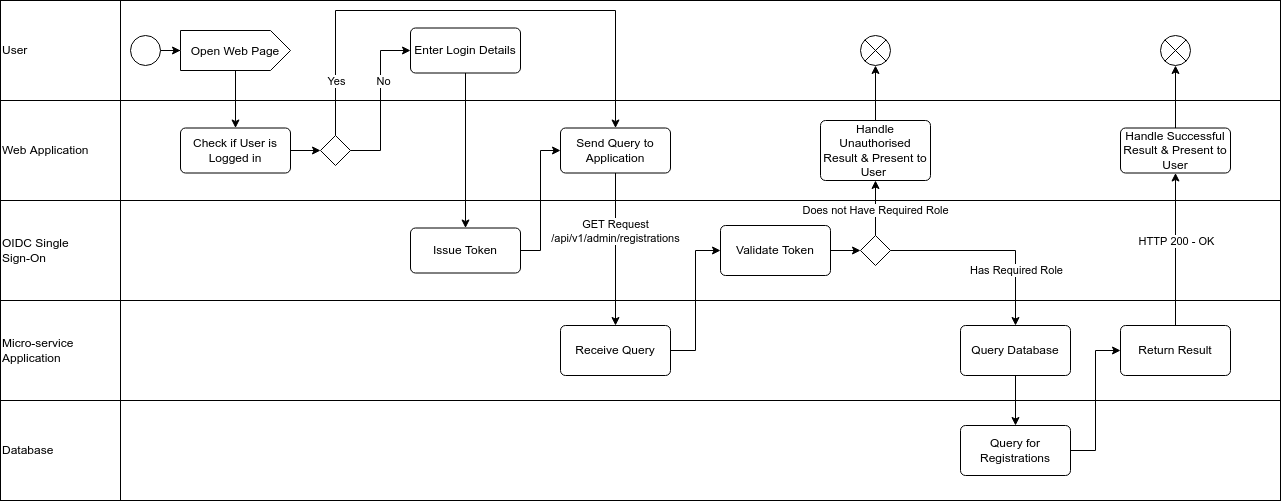

The diagram above was exported from draw.io. Its source (the exported page's mxGraphModel, read from the mxfile embedded in the PNG):
<mxGraphModel dx="2245" dy="1925" grid="1" gridSize="10" guides="1" tooltips="1" connect="1" arrows="1" fold="1" page="1" pageScale="1" pageWidth="827" pageHeight="1169" math="0" shadow="0">
  <root>
    <mxCell id="0" />
    <mxCell id="1" parent="0" />
    <mxCell id="UvaFKVhVkIA8yypCuaz1-2" value="" style="rounded=0;whiteSpace=wrap;html=1;fillColor=none;" parent="1" vertex="1">
      <mxGeometry x="-160" y="-100" width="120" height="500" as="geometry" />
    </mxCell>
    <mxCell id="UvaFKVhVkIA8yypCuaz1-4" value="User" style="rounded=0;whiteSpace=wrap;html=1;fillColor=none;align=left;" parent="1" vertex="1">
      <mxGeometry x="-160" y="-100" width="1280" height="100" as="geometry" />
    </mxCell>
    <mxCell id="UvaFKVhVkIA8yypCuaz1-3" value="Web Application" style="rounded=0;whiteSpace=wrap;html=1;fillColor=none;align=left;" parent="1" vertex="1">
      <mxGeometry x="-160" width="1280" height="100" as="geometry" />
    </mxCell>
    <mxCell id="UvaFKVhVkIA8yypCuaz1-5" value="OIDC Single&lt;br&gt;Sign-On" style="rounded=0;whiteSpace=wrap;html=1;fillColor=none;align=left;" parent="1" vertex="1">
      <mxGeometry x="-160" y="100" width="1280" height="100" as="geometry" />
    </mxCell>
    <mxCell id="UvaFKVhVkIA8yypCuaz1-6" value="Micro-service&lt;br&gt;Application" style="rounded=0;whiteSpace=wrap;html=1;fillColor=none;align=left;" parent="1" vertex="1">
      <mxGeometry x="-160" y="200" width="1280" height="100" as="geometry" />
    </mxCell>
    <mxCell id="UvaFKVhVkIA8yypCuaz1-7" value="Database" style="rounded=0;whiteSpace=wrap;html=1;fillColor=none;align=left;" parent="1" vertex="1">
      <mxGeometry x="-160" y="300" width="1280" height="100" as="geometry" />
    </mxCell>
    <mxCell id="UvaFKVhVkIA8yypCuaz1-14" style="edgeStyle=orthogonalEdgeStyle;rounded=0;orthogonalLoop=1;jettySize=auto;html=1;" parent="1" source="UvaFKVhVkIA8yypCuaz1-10" target="UvaFKVhVkIA8yypCuaz1-13" edge="1">
      <mxGeometry relative="1" as="geometry" />
    </mxCell>
    <mxCell id="UvaFKVhVkIA8yypCuaz1-10" value="" style="ellipse;fillColor=#ffffff;strokeColor=#000000;" parent="1" vertex="1">
      <mxGeometry x="-30" y="-65" width="30" height="30" as="geometry" />
    </mxCell>
    <mxCell id="SDrD4rnIbIw6qGvppmyy-8" value="" style="edgeStyle=orthogonalEdgeStyle;rounded=0;orthogonalLoop=1;jettySize=auto;html=1;" parent="1" source="UvaFKVhVkIA8yypCuaz1-13" target="SDrD4rnIbIw6qGvppmyy-7" edge="1">
      <mxGeometry relative="1" as="geometry" />
    </mxCell>
    <mxCell id="UvaFKVhVkIA8yypCuaz1-13" value="&lt;font style=&quot;font-size: 12px&quot;&gt;Open Web Page&lt;/font&gt;" style="html=1;shape=mxgraph.infographic.ribbonSimple;notch1=0;notch2=20;align=center;verticalAlign=middle;fontSize=14;fontStyle=0;fillColor=#FFFFFF;whiteSpace=wrap;" parent="1" vertex="1">
      <mxGeometry x="20" y="-70" width="110" height="40" as="geometry" />
    </mxCell>
    <mxCell id="w2PAbuuhNXVPkqWakyTA-19" style="edgeStyle=orthogonalEdgeStyle;rounded=0;orthogonalLoop=1;jettySize=auto;html=1;entryX=0;entryY=0.5;entryDx=0;entryDy=0;" edge="1" parent="1" source="UvaFKVhVkIA8yypCuaz1-21" target="w2PAbuuhNXVPkqWakyTA-16">
      <mxGeometry relative="1" as="geometry" />
    </mxCell>
    <mxCell id="UvaFKVhVkIA8yypCuaz1-21" value="Receive Query" style="html=1;rounded=1;absoluteArcSize=1;arcSize=10;fontSize=12;fillColor=none;whiteSpace=wrap;" parent="1" vertex="1">
      <mxGeometry x="400" y="225" width="110" height="50" as="geometry" />
    </mxCell>
    <mxCell id="SDrD4rnIbIw6qGvppmyy-18" style="edgeStyle=orthogonalEdgeStyle;rounded=0;orthogonalLoop=1;jettySize=auto;html=1;" parent="1" source="SDrD4rnIbIw6qGvppmyy-1" target="SDrD4rnIbIw6qGvppmyy-17" edge="1">
      <mxGeometry relative="1" as="geometry" />
    </mxCell>
    <mxCell id="SDrD4rnIbIw6qGvppmyy-1" value="Query Database" style="html=1;rounded=1;absoluteArcSize=1;arcSize=10;fontSize=12;fillColor=none;whiteSpace=wrap;" parent="1" vertex="1">
      <mxGeometry x="800" y="225" width="110" height="50" as="geometry" />
    </mxCell>
    <mxCell id="w2PAbuuhNXVPkqWakyTA-2" value="" style="edgeStyle=orthogonalEdgeStyle;rounded=0;orthogonalLoop=1;jettySize=auto;html=1;" edge="1" parent="1" source="SDrD4rnIbIw6qGvppmyy-7" target="w2PAbuuhNXVPkqWakyTA-1">
      <mxGeometry relative="1" as="geometry" />
    </mxCell>
    <mxCell id="SDrD4rnIbIw6qGvppmyy-7" value="Check if User is Logged in" style="html=1;rounded=1;absoluteArcSize=1;arcSize=10;fontSize=12;fillColor=none;whiteSpace=wrap;" parent="1" vertex="1">
      <mxGeometry x="20" y="27.5" width="110" height="45" as="geometry" />
    </mxCell>
    <mxCell id="w2PAbuuhNXVPkqWakyTA-3" style="edgeStyle=orthogonalEdgeStyle;rounded=0;orthogonalLoop=1;jettySize=auto;html=1;entryX=0;entryY=0.5;entryDx=0;entryDy=0;" edge="1" parent="1" source="SDrD4rnIbIw6qGvppmyy-17" target="SDrD4rnIbIw6qGvppmyy-20">
      <mxGeometry relative="1" as="geometry" />
    </mxCell>
    <mxCell id="SDrD4rnIbIw6qGvppmyy-17" value="Query for Registrations" style="html=1;rounded=1;absoluteArcSize=1;arcSize=10;fontSize=12;fillColor=none;whiteSpace=wrap;" parent="1" vertex="1">
      <mxGeometry x="800" y="325" width="110" height="50" as="geometry" />
    </mxCell>
    <mxCell id="SDrD4rnIbIw6qGvppmyy-20" value="Return Result" style="html=1;rounded=1;absoluteArcSize=1;arcSize=10;fontSize=12;fillColor=none;whiteSpace=wrap;" parent="1" vertex="1">
      <mxGeometry x="960" y="225" width="110" height="50" as="geometry" />
    </mxCell>
    <mxCell id="SDrD4rnIbIw6qGvppmyy-28" style="edgeStyle=orthogonalEdgeStyle;rounded=0;orthogonalLoop=1;jettySize=auto;html=1;entryX=0.5;entryY=1;entryDx=0;entryDy=0;exitX=0.5;exitY=0;exitDx=0;exitDy=0;" parent="1" source="SDrD4rnIbIw6qGvppmyy-20" target="SDrD4rnIbIw6qGvppmyy-26" edge="1">
      <mxGeometry relative="1" as="geometry">
        <mxPoint x="935" y="225" as="sourcePoint" />
      </mxGeometry>
    </mxCell>
    <mxCell id="SDrD4rnIbIw6qGvppmyy-31" value="HTTP 200 - OK" style="edgeLabel;html=1;align=center;verticalAlign=middle;resizable=0;points=[];" parent="SDrD4rnIbIw6qGvppmyy-28" vertex="1" connectable="0">
      <mxGeometry x="0.2721" y="-1" relative="1" as="geometry">
        <mxPoint x="-1" y="12" as="offset" />
      </mxGeometry>
    </mxCell>
    <mxCell id="SDrD4rnIbIw6qGvppmyy-30" style="edgeStyle=orthogonalEdgeStyle;rounded=0;orthogonalLoop=1;jettySize=auto;html=1;entryX=0.5;entryY=1;entryDx=0;entryDy=0;" parent="1" source="SDrD4rnIbIw6qGvppmyy-26" target="SDrD4rnIbIw6qGvppmyy-29" edge="1">
      <mxGeometry relative="1" as="geometry" />
    </mxCell>
    <mxCell id="SDrD4rnIbIw6qGvppmyy-26" value="Handle Successful&lt;br&gt;Result &amp;amp; Present to User" style="html=1;rounded=1;absoluteArcSize=1;arcSize=10;fontSize=12;fillColor=none;whiteSpace=wrap;" parent="1" vertex="1">
      <mxGeometry x="960" y="27.5" width="110" height="45" as="geometry" />
    </mxCell>
    <mxCell id="SDrD4rnIbIw6qGvppmyy-29" value="" style="shape=sumEllipse;perimeter=ellipsePerimeter;whiteSpace=wrap;html=1;backgroundOutline=1;fontSize=12;fillColor=none;" parent="1" vertex="1">
      <mxGeometry x="1000" y="-65" width="30" height="30" as="geometry" />
    </mxCell>
    <mxCell id="w2PAbuuhNXVPkqWakyTA-7" style="edgeStyle=orthogonalEdgeStyle;rounded=0;orthogonalLoop=1;jettySize=auto;html=1;entryX=0;entryY=0.5;entryDx=0;entryDy=0;" edge="1" parent="1" source="w2PAbuuhNXVPkqWakyTA-1" target="w2PAbuuhNXVPkqWakyTA-6">
      <mxGeometry relative="1" as="geometry">
        <Array as="points">
          <mxPoint x="220" y="50" />
          <mxPoint x="220" y="-50" />
        </Array>
      </mxGeometry>
    </mxCell>
    <mxCell id="w2PAbuuhNXVPkqWakyTA-8" value="No" style="edgeLabel;html=1;align=center;verticalAlign=middle;resizable=0;points=[];" vertex="1" connectable="0" parent="w2PAbuuhNXVPkqWakyTA-7">
      <mxGeometry x="0.0889" y="-2" relative="1" as="geometry">
        <mxPoint y="-13" as="offset" />
      </mxGeometry>
    </mxCell>
    <mxCell id="w2PAbuuhNXVPkqWakyTA-13" style="edgeStyle=orthogonalEdgeStyle;rounded=0;orthogonalLoop=1;jettySize=auto;html=1;entryX=0.5;entryY=0;entryDx=0;entryDy=0;" edge="1" parent="1" source="w2PAbuuhNXVPkqWakyTA-1" target="w2PAbuuhNXVPkqWakyTA-11">
      <mxGeometry relative="1" as="geometry">
        <Array as="points">
          <mxPoint x="175" y="-90" />
          <mxPoint x="455" y="-90" />
        </Array>
      </mxGeometry>
    </mxCell>
    <mxCell id="w2PAbuuhNXVPkqWakyTA-14" value="Yes" style="edgeLabel;html=1;align=center;verticalAlign=middle;resizable=0;points=[];" vertex="1" connectable="0" parent="w2PAbuuhNXVPkqWakyTA-13">
      <mxGeometry x="-0.3333" y="-3" relative="1" as="geometry">
        <mxPoint x="-49" y="67" as="offset" />
      </mxGeometry>
    </mxCell>
    <mxCell id="w2PAbuuhNXVPkqWakyTA-1" value="" style="rhombus;fontSize=12;fillColor=none;" vertex="1" parent="1">
      <mxGeometry x="160" y="35" width="30" height="30" as="geometry" />
    </mxCell>
    <mxCell id="w2PAbuuhNXVPkqWakyTA-10" style="edgeStyle=orthogonalEdgeStyle;rounded=0;orthogonalLoop=1;jettySize=auto;html=1;entryX=0.5;entryY=0;entryDx=0;entryDy=0;" edge="1" parent="1" source="w2PAbuuhNXVPkqWakyTA-6" target="w2PAbuuhNXVPkqWakyTA-9">
      <mxGeometry relative="1" as="geometry" />
    </mxCell>
    <mxCell id="w2PAbuuhNXVPkqWakyTA-6" value="Enter Login Details" style="html=1;rounded=1;absoluteArcSize=1;arcSize=10;fontSize=12;fillColor=none;whiteSpace=wrap;" vertex="1" parent="1">
      <mxGeometry x="250" y="-72.5" width="110" height="45" as="geometry" />
    </mxCell>
    <mxCell id="w2PAbuuhNXVPkqWakyTA-12" style="edgeStyle=orthogonalEdgeStyle;rounded=0;orthogonalLoop=1;jettySize=auto;html=1;entryX=0;entryY=0.5;entryDx=0;entryDy=0;" edge="1" parent="1" source="w2PAbuuhNXVPkqWakyTA-9" target="w2PAbuuhNXVPkqWakyTA-11">
      <mxGeometry relative="1" as="geometry" />
    </mxCell>
    <mxCell id="w2PAbuuhNXVPkqWakyTA-9" value="Issue Token" style="html=1;rounded=1;absoluteArcSize=1;arcSize=10;fontSize=12;fillColor=none;whiteSpace=wrap;" vertex="1" parent="1">
      <mxGeometry x="250" y="127.5" width="110" height="45" as="geometry" />
    </mxCell>
    <mxCell id="w2PAbuuhNXVPkqWakyTA-15" style="edgeStyle=orthogonalEdgeStyle;rounded=0;orthogonalLoop=1;jettySize=auto;html=1;entryX=0.5;entryY=0;entryDx=0;entryDy=0;" edge="1" parent="1" source="w2PAbuuhNXVPkqWakyTA-11" target="UvaFKVhVkIA8yypCuaz1-21">
      <mxGeometry relative="1" as="geometry" />
    </mxCell>
    <mxCell id="w2PAbuuhNXVPkqWakyTA-17" value="GET Request&lt;br&gt;/api/v1/admin/registrations" style="edgeLabel;html=1;align=center;verticalAlign=middle;resizable=0;points=[];" vertex="1" connectable="0" parent="w2PAbuuhNXVPkqWakyTA-15">
      <mxGeometry x="-0.2328" y="-1" relative="1" as="geometry">
        <mxPoint as="offset" />
      </mxGeometry>
    </mxCell>
    <mxCell id="w2PAbuuhNXVPkqWakyTA-11" value="Send Query to Application" style="html=1;rounded=1;absoluteArcSize=1;arcSize=10;fontSize=12;fillColor=none;whiteSpace=wrap;" vertex="1" parent="1">
      <mxGeometry x="400" y="27.5" width="110" height="45" as="geometry" />
    </mxCell>
    <mxCell id="w2PAbuuhNXVPkqWakyTA-23" value="" style="edgeStyle=orthogonalEdgeStyle;rounded=0;orthogonalLoop=1;jettySize=auto;html=1;" edge="1" parent="1" source="w2PAbuuhNXVPkqWakyTA-16" target="w2PAbuuhNXVPkqWakyTA-22">
      <mxGeometry relative="1" as="geometry" />
    </mxCell>
    <mxCell id="w2PAbuuhNXVPkqWakyTA-16" value="Validate Token" style="html=1;rounded=1;absoluteArcSize=1;arcSize=10;fontSize=12;fillColor=none;whiteSpace=wrap;" vertex="1" parent="1">
      <mxGeometry x="560" y="125" width="110" height="50" as="geometry" />
    </mxCell>
    <mxCell id="w2PAbuuhNXVPkqWakyTA-24" style="edgeStyle=orthogonalEdgeStyle;rounded=0;orthogonalLoop=1;jettySize=auto;html=1;" edge="1" parent="1" source="w2PAbuuhNXVPkqWakyTA-22" target="SDrD4rnIbIw6qGvppmyy-1">
      <mxGeometry relative="1" as="geometry" />
    </mxCell>
    <mxCell id="w2PAbuuhNXVPkqWakyTA-27" value="Has Required Role" style="edgeLabel;html=1;align=center;verticalAlign=middle;resizable=0;points=[];" vertex="1" connectable="0" parent="w2PAbuuhNXVPkqWakyTA-24">
      <mxGeometry x="0.4357" relative="1" as="geometry">
        <mxPoint as="offset" />
      </mxGeometry>
    </mxCell>
    <mxCell id="w2PAbuuhNXVPkqWakyTA-26" value="Does not Have Required Role" style="edgeStyle=orthogonalEdgeStyle;rounded=0;orthogonalLoop=1;jettySize=auto;html=1;entryX=0.5;entryY=1;entryDx=0;entryDy=0;" edge="1" parent="1" source="w2PAbuuhNXVPkqWakyTA-22" target="w2PAbuuhNXVPkqWakyTA-25">
      <mxGeometry x="-0.0909" relative="1" as="geometry">
        <mxPoint as="offset" />
      </mxGeometry>
    </mxCell>
    <mxCell id="w2PAbuuhNXVPkqWakyTA-22" value="" style="rhombus;fontSize=12;fillColor=none;" vertex="1" parent="1">
      <mxGeometry x="700" y="135" width="30" height="30" as="geometry" />
    </mxCell>
    <mxCell id="w2PAbuuhNXVPkqWakyTA-29" style="edgeStyle=orthogonalEdgeStyle;rounded=0;orthogonalLoop=1;jettySize=auto;html=1;" edge="1" parent="1" source="w2PAbuuhNXVPkqWakyTA-25" target="w2PAbuuhNXVPkqWakyTA-28">
      <mxGeometry relative="1" as="geometry" />
    </mxCell>
    <mxCell id="w2PAbuuhNXVPkqWakyTA-25" value="Handle Unauthorised Result &amp;amp; Present to User&amp;nbsp;" style="html=1;rounded=1;absoluteArcSize=1;arcSize=10;fontSize=12;fillColor=none;whiteSpace=wrap;" vertex="1" parent="1">
      <mxGeometry x="660" y="20" width="110" height="60" as="geometry" />
    </mxCell>
    <mxCell id="w2PAbuuhNXVPkqWakyTA-28" value="" style="shape=sumEllipse;perimeter=ellipsePerimeter;whiteSpace=wrap;html=1;backgroundOutline=1;fontSize=12;fillColor=none;" vertex="1" parent="1">
      <mxGeometry x="700" y="-65" width="30" height="30" as="geometry" />
    </mxCell>
  </root>
</mxGraphModel>